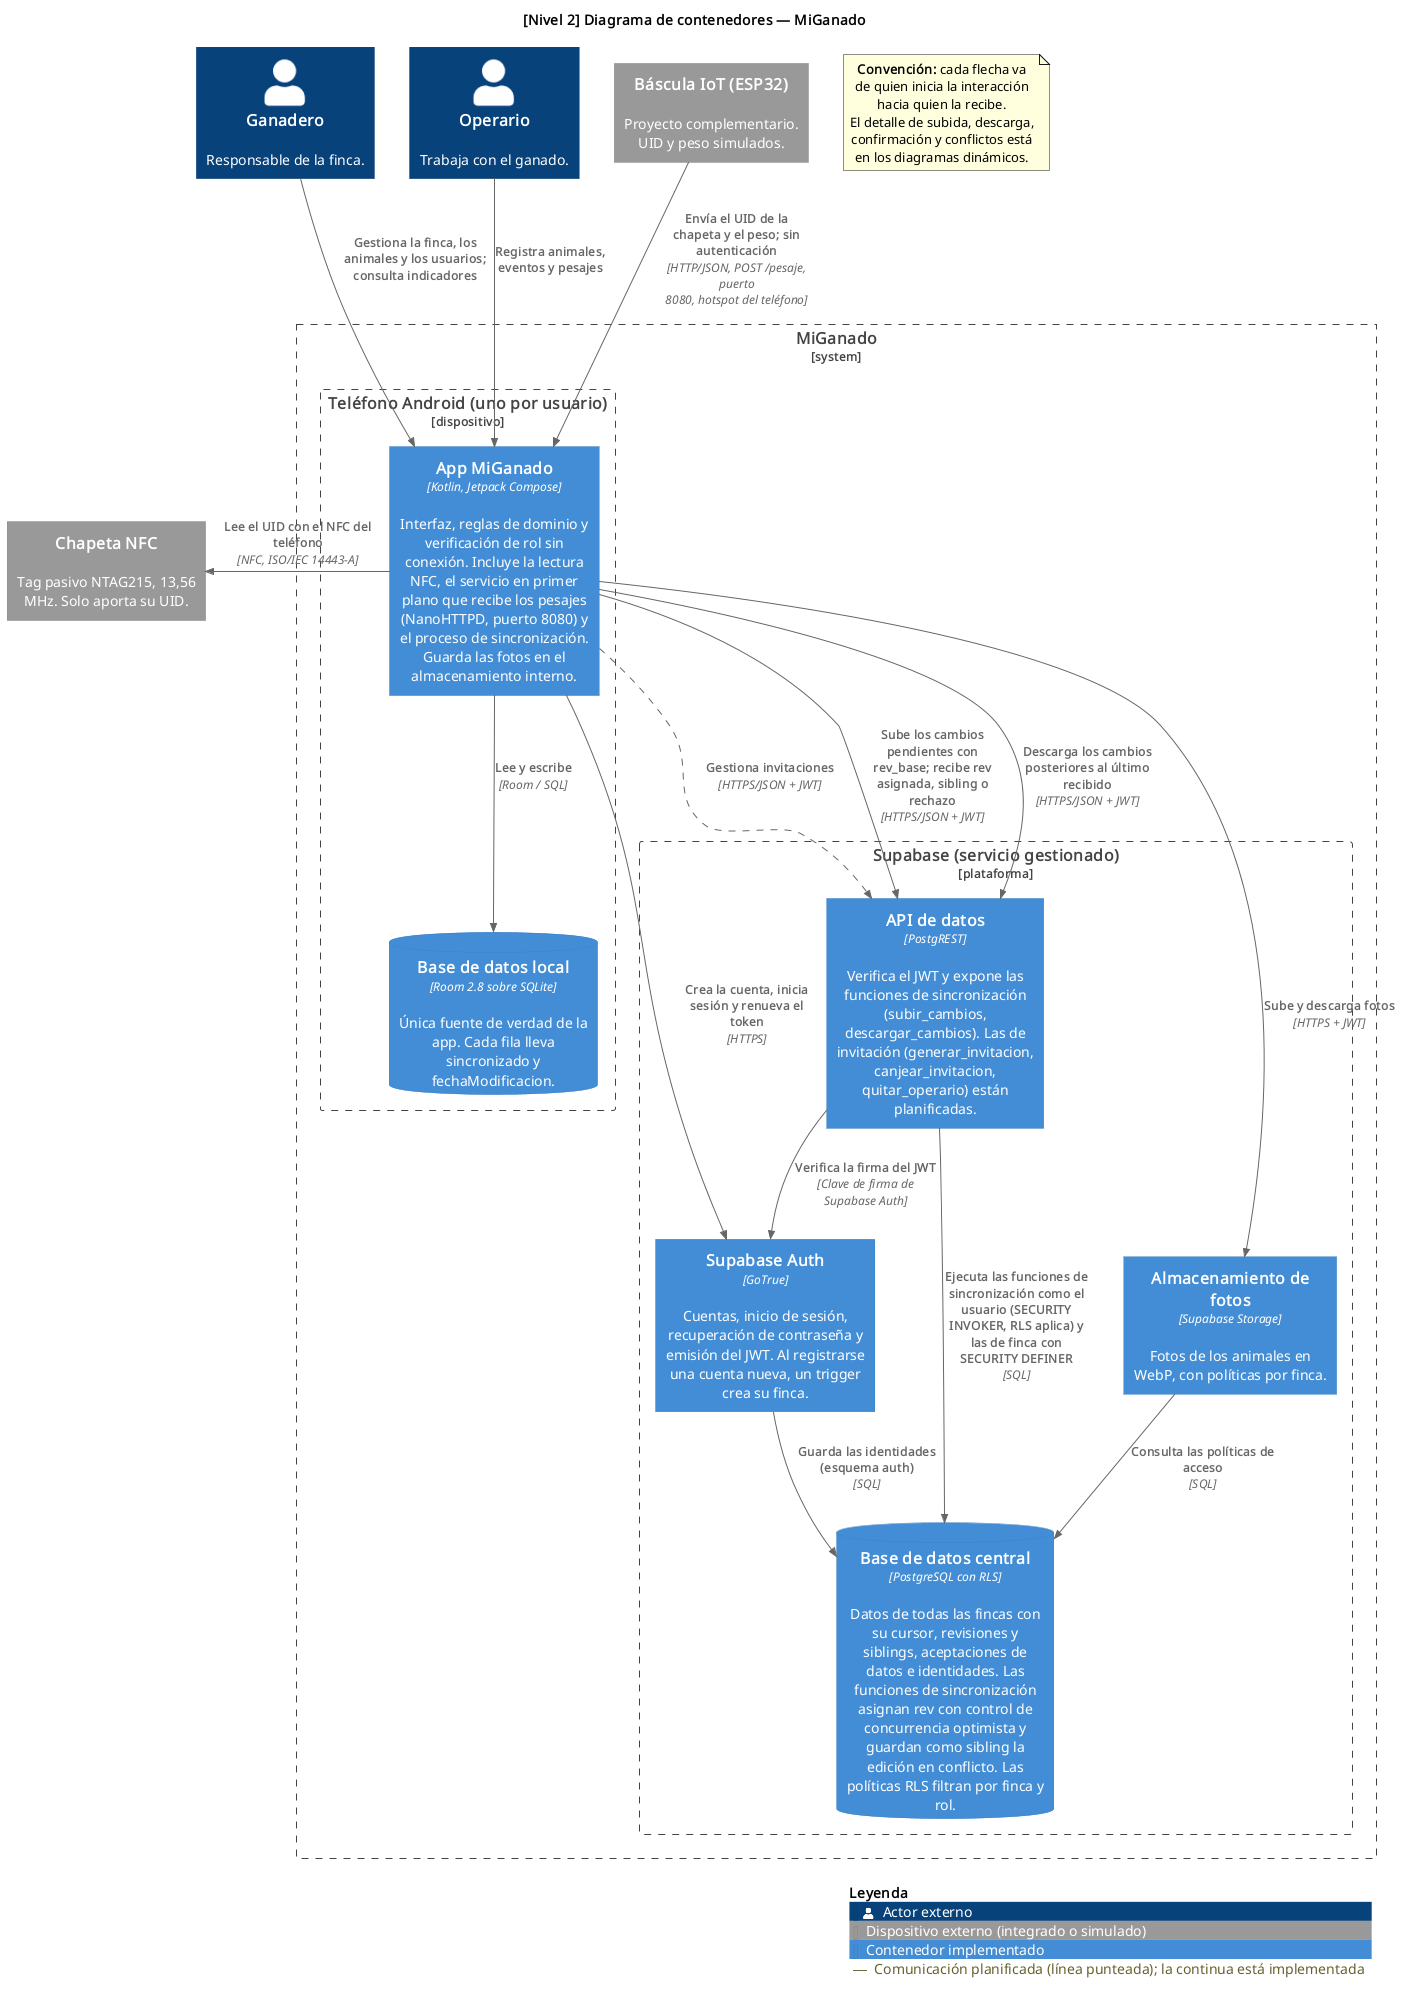

The diagram above was rendered by PlantUML. Its source (embedded in the PNG):
@startuml C2_contenedores
!include <C4/C4_Container>

title [Nivel 2] Diagrama de contenedores — MiGanado

UpdateLegendTitle("Leyenda")
SetDefaultLegendEntries("person\nexternal_system\ncontainer")
UpdateElementStyle("person", $legendText="Actor externo")
UpdateElementStyle("external_system", $legendText="Dispositivo externo (integrado o simulado)")
UpdateElementStyle("container", $legendText="Contenedor implementado")
AddRelTag("planificado", $lineStyle=DashedLine(), $legendText="Comunicación planificada (línea punteada); la continua está implementada")

Person(ganadero, "Ganadero", "Responsable de la finca.")
Person(operario, "Operario", "Trabaja con el ganado.")

System_Ext(chapeta, "Chapeta NFC", "Tag pasivo NTAG215, 13,56 MHz. Solo aporta su UID.")
System_Ext(bascula, "Báscula IoT (ESP32)", "Proyecto complementario. UID y peso simulados.")

System_Boundary(sistema, "MiGanado") {

  Boundary(telefono, "Teléfono Android (uno por usuario)", "dispositivo") {
    Container(app, "App MiGanado", "Kotlin, Jetpack Compose", "Interfaz, reglas de dominio y verificación de rol sin conexión. Incluye la lectura NFC, el servicio en primer plano que recibe los pesajes (NanoHTTPD, puerto 8080) y el proceso de sincronización. Guarda las fotos en el almacenamiento interno.")
    ContainerDb(room, "Base de datos local", "Room 2.8 sobre SQLite", "Única fuente de verdad de la app. Cada fila lleva sincronizado y fechaModificacion.")
  }

  Boundary(supabase, "Supabase (servicio gestionado)", "plataforma") {
    Container(auth, "Supabase Auth", "GoTrue", "Cuentas, inicio de sesión, recuperación de contraseña y emisión del JWT. Al registrarse una cuenta nueva, un trigger crea su finca.")
    Container(rest, "API de datos", "PostgREST", "Verifica el JWT y expone las funciones de sincronización (subir_cambios, descargar_cambios). Las de invitación (generar_invitacion, canjear_invitacion, quitar_operario) están planificadas.")
    ContainerDb(pg, "Base de datos central", "PostgreSQL con RLS", "Datos de todas las fincas con su cursor, revisiones y siblings, aceptaciones de datos e identidades. Las funciones de sincronización asignan rev con control de concurrencia optimista y guardan como sibling la edición en conflicto. Las políticas RLS filtran por finca y rol.")
    Container(storage, "Almacenamiento de fotos", "Supabase Storage", "Fotos de los animales en WebP, con políticas por finca.")
  }
}

Rel(ganadero, app, "Gestiona la finca, los animales y los usuarios; consulta indicadores")
Rel(operario, app, "Registra animales, eventos y pesajes")
Rel(app, chapeta, "Lee el UID con el NFC del teléfono", "NFC, ISO/IEC 14443-A")
Rel(bascula, app, "Envía el UID de la chapeta y el peso; sin autenticación", "HTTP/JSON, POST /pesaje, puerto 8080, hotspot del teléfono")
Rel(app, room, "Lee y escribe", "Room / SQL")

Rel(app, auth, "Crea la cuenta, inicia sesión y renueva el token", "HTTPS")
Rel(app, rest, "Gestiona invitaciones", "HTTPS/JSON + JWT", $tags="planificado")
Rel(app, rest, "Sube los cambios pendientes con rev_base; recibe rev asignada, sibling o rechazo", "HTTPS/JSON + JWT")
Rel(app, rest, "Descarga los cambios posteriores al último recibido", "HTTPS/JSON + JWT")
Rel(app, storage, "Sube y descarga fotos", "HTTPS + JWT")

Rel(rest, auth, "Verifica la firma del JWT", "Clave de firma de Supabase Auth")
Rel(rest, pg, "Ejecuta las funciones de sincronización como el usuario (SECURITY INVOKER, RLS aplica) y las de finca con SECURITY DEFINER", "SQL")
Rel(storage, pg, "Consulta las políticas de acceso", "SQL")
Rel(auth, pg, "Guarda las identidades (esquema auth)", "SQL")

Lay_L(app, chapeta)

note as convencion
  <b>Convención:</b> cada flecha va
  de quien inicia la interacción
  hacia quien la recibe.
  El detalle de subida, descarga,
  confirmación y conflictos está
  en los diagramas dinámicos.
end note

SHOW_LEGEND()
@enduml